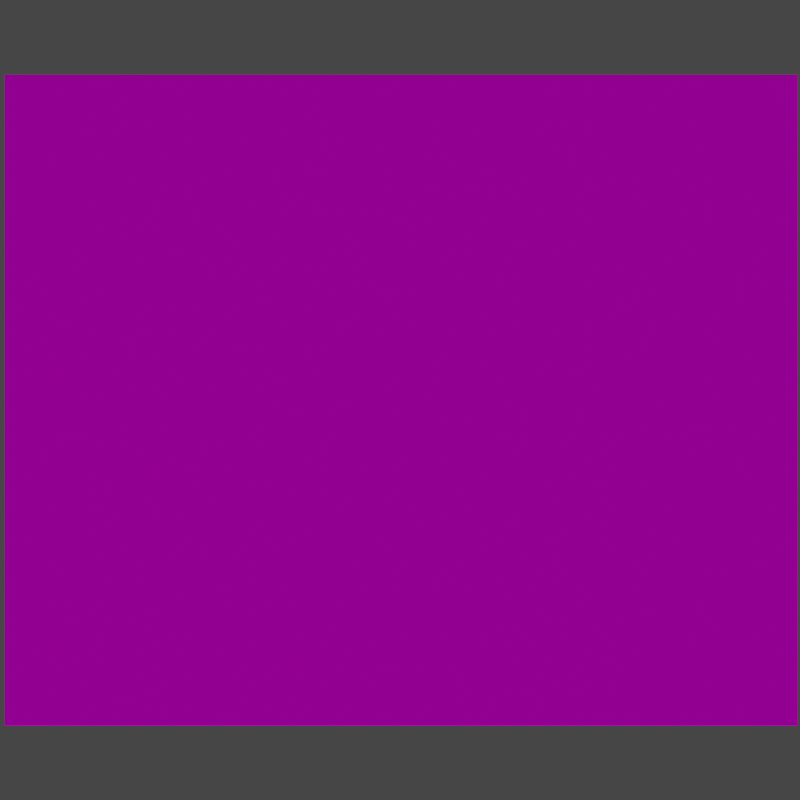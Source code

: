 # Source: scene.blend  (saved by Blender 3.5.10; exported with 4.5.12 LTS)
import bpy
from mathutils import Matrix  # noqa: F401  (used for matrix-valued properties, if any)

bpy.ops.wm.read_factory_settings(use_empty=True)
scene = bpy.context.scene
scene.name = 'Scene'

# ---- collections
col_collection = bpy.data.collections.new('Collection'); scene.collection.children.link(col_collection)

# ---- images (referenced by path relative to the original .blend; pixels are not part of the script)
import os
ASSET_DIR = os.environ.get("B2B_ASSET_DIR", "")  # directory of the original .blend (textures are referenced by path, not embedded)
HERE = os.path.dirname(os.path.abspath(__file__))  # packed textures are extracted next to this script under _unpacked/

def load_image(name, relpath, width, height, colorspace="sRGB"):
    """Load a texture the original file referenced (path relative to the .blend, or extracted next to this script)."""
    p = next((c for c in (os.path.join(HERE, relpath), os.path.join(ASSET_DIR, relpath)) if relpath and os.path.exists(c)), "")
    if p:
        img = bpy.data.images.load(p, check_existing=True)
        img.name = name
    else:  # same state as the original file: an image datablock whose file is absent (Cycles renders it pink)
        img = bpy.data.images.new(name, width, height)
        img.source = "FILE"
        img.filepath = "//" + (relpath or name)
    img.colorspace_settings.name = colorspace
    return img
img_background_jpg = load_image('background.jpg', 'background.jpg', 1024, 1024, 'sRGB')
img_layer2_png = load_image('layer2.png', 'layer2.png', 1024, 1024, 'sRGB')

# ---- materials (node trees are filled in below, after node groups)
mat_material = bpy.data.materials.new('Material')
mat_material.use_transparent_shadow = False
mat_material_001 = bpy.data.materials.new('Material.001')
mat_material_001.use_transparent_shadow = False

# ---- material node trees
mat_material.use_nodes = True; mat_material.node_tree.nodes.clear()
_N = mat_material.node_tree.nodes; _L = mat_material.node_tree.links
n0 = _N.new('ShaderNodeBsdfPrincipled'); n0.name = 'Principled BSDF'; n0.location = (10, 300)
n0.distribution = 'GGX'
n0.subsurface_method = 'RANDOM_WALK_SKIN'
n0.inputs[3].default_value = 1.45
n0.inputs[27].default_value = (0.0, 0.0, 0.0, 1.0)
n0.inputs[28].default_value = 1.0
n1 = _N.new('ShaderNodeOutputMaterial'); n1.name = 'Material Output'; n1.location = (300, 300)
n2 = _N.new('ShaderNodeTexImage'); n2.name = 'Image Texture'; n2.location = (-280, 270)
n2.image = img_background_jpg
n2.interpolation = 'Closest'
_L.new(n0.outputs[0], n1.inputs[0])
_L.new(n2.outputs[0], n0.inputs[0])
n1.is_active_output = True
mat_material_001.use_nodes = True; mat_material_001.node_tree.nodes.clear()
_N = mat_material_001.node_tree.nodes; _L = mat_material_001.node_tree.links
n0 = _N.new('ShaderNodeOutputMaterial'); n0.name = 'Material Output'; n0.location = (300, 300)
n1 = _N.new('ShaderNodeBsdfDiffuse'); n1.name = 'Diffuse BSDF'; n1.location = (10, 300)
n1.inputs[1].default_value = 0.5
n2 = _N.new('ShaderNodeTexImage'); n2.name = 'Image Texture'; n2.location = (-280, 280)
n2.image = img_layer2_png
n2.interpolation = 'Closest'
_L.new(n1.outputs[0], n0.inputs[0])
_L.new(n2.outputs[0], n1.inputs[0])
n0.is_active_output = True

# ---- world
world_world = bpy.data.worlds.new('World'); scene.world = world_world
world_world.use_nodes = True; world_world.node_tree.nodes.clear()
_N = world_world.node_tree.nodes; _L = world_world.node_tree.links
n0 = _N.new('ShaderNodeOutputWorld'); n0.name = 'World Output'; n0.location = (300, 300)
n1 = _N.new('ShaderNodeBackground'); n1.name = 'Background'; n1.location = (10, 300)
n1.inputs[0].default_value = (0.05088, 0.05088, 0.05088, 1.0)
_L.new(n1.outputs[0], n0.inputs[0])
n0.is_active_output = True
world_world.color = (0.05088, 0.05088, 0.05088)
world_world.use_sun_shadow = False
world_world.sun_shadow_jitter_overblur = 0.0

# ---- cameras
cam_camera = bpy.data.cameras.new('Camera')
cam_camera.type = 'ORTHO'
cam_camera.clip_end = 100.0
cam_camera.ortho_scale = 8.4
cam_camera.display_size = 1.03

# ---- meshes
me_plane_002 = bpy.data.meshes.new('Plane.002')
me_plane_002.from_pydata([(-3.722, -1.03, 0.0), (1.0, -1.03, 0.0), (0.99, 1.805, 0.0), (-3.722, -0.5861, 0.0), (-3.264, -0.5861, 0.0), (-3.261, 1.344, 0.0), (-1.029, 1.805, 0.0), (-0.7265, 1.805, 0.0), (-0.7265, 2.26, 0.0), (0.03395, 2.26, 0.0), (0.03395, 1.805, 0.0), (-0.8067, 1.169, 0.0), (-0.8067, -0.03095, 0.0), (-1.977, -0.03095, 0.0), (-0.7265, 2.286, 0.1919), (-0.7265, 2.742, 0.1919), (-0.7265, 2.777, 0.3903), (-0.9219, 2.777, 0.3903), (-0.9219, 2.001, 0.3903), (-1.067, 1.864, 0.3903), (0.03395, 2.286, 0.2159), (0.03395, 2.752, 0.2159), (0.03395, 2.777, 0.3684), (0.2203, 2.777, 0.3684), (0.2203, 2.092, 0.3684), (0.3816, 1.919, 0.3684), (0.9891, 1.922, 0.3684), (0.9891, 4.233, 0.3684), (-1.815, 4.233, 0.3684), (-1.815, 2.777, 0.3684), (-3.732, 2.787, 0.3684), (-3.732, 1.893, 0.3684), (-3.261, 1.809, 0.0), (-1.977, 1.169, 0.0), (-0.9701, 4.233, 0.3684), (0.1297, 4.233, 0.3684), (0.9891, 2.777, 0.3684), (-0.3864, 4.233, 0.3684), (0.99, 0.364, 0.0), (-0.06993, 1.209, 0.0), (-0.8067, 1.169, 0.0), (-0.8067, 1.169, 0.0), (-0.8067, 1.169, -9.157e-08), (-0.7265, 1.805, -5.695e-08), (-3.732, 2.788, 0.3641), (-3.732, 2.788, 0.3641), (-3.732, 1.893, 0.3684), (-3.332, 2.788, 0.365), (-3.332, 2.788, 0.365), (3.005, 0.7462, 3.353), (3.005, 0.7462, 3.353), (4.138, 0.7462, 3.353), (4.138, 0.7462, 3.353)], [(4, 5), (5, 32), (40, 11), (46, 44), (44, 45), (48, 47), (44, 47), (49, 50), (52, 51)], [(3, 0, 4), (1, 4, 0), (13, 4, 12), (7, 10, 8), (9, 8, 10), (8, 9, 20), (14, 8, 20), (20, 21, 14), (15, 14, 21), (21, 22, 15), (16, 15, 22), (27, 35, 36), (23, 35, 22), (29, 17, 34), (29, 34, 28), (18, 17, 29), (31, 19, 29), (30, 31, 29), (4, 1, 12), (4, 13, 33), (6, 33, 11), (6, 32, 33), (33, 32, 4), (16, 34, 17), (19, 18, 29), (23, 36, 35), (23, 24, 36), (35, 37, 22), (22, 37, 16), (25, 36, 24), (26, 36, 25), (16, 37, 34), (6, 11, 7), (11, 39, 10), (10, 7, 11), (10, 39, 2), (38, 2, 39), (12, 39, 11), (39, 12, 38), (12, 1, 38)])
_uv = me_plane_002.uv_layers.new(name='UVMap')
_uv.uv.foreach_set('vector', [0.0, 0.0, 0.0, 0.0, 0.0, 0.0, 0.0, 0.0, 0.0, 0.0, 0.0, 0.0, 0.0, 0.0, 0.0, 0.0, 0.0, 0.0, 0.0, 0.0, 0.0, 0.0, 0.0, 0.0, 0.0, 0.0, 0.0, 0.0, 0.0, 0.0, 0.0, 0.0, 0.0, 0.0, 0.0, 0.0, 0.0, 0.0, 0.0, 0.0, 0.0, 0.0, 0.0, 0.0, 0.0, 0.0, 0.0, 0.0, 0.0, 0.0, 0.0, 0.0, 0.0, 0.0, 0.0, 0.0, 0.0, 0.0, 0.0, 0.0, 0.0, 0.0, 0.0, 0.0, 0.0, 0.0, 0.0, 0.0, 0.0, 0.0, 0.0, 0.0, 0.0, 0.0, 0.0, 0.0, 0.0, 0.0, 0.0, 0.0, 0.0, 0.0, 0.0, 0.0, 0.0, 0.0, 0.0, 0.0, 0.0, 0.0, 0.0, 0.0, 0.0, 0.0, 0.0, 0.0, 0.0, 0.0, 0.0, 0.0, 0.0, 0.0, 0.0, 0.0, 0.0, 0.0, 0.0, 0.0, 0.0, 0.0, 0.0, 0.0, 0.0, 0.0, 0.0, 0.0, 0.0, 0.0, 0.0, 0.0, 0.0, 0.0, 0.0, 0.0, 0.0, 0.0, 0.0, 0.0, 0.0, 0.0, 0.0, 0.0, 0.0, 0.0, 0.0, 0.0, 0.0, 0.0, 0.0, 0.0, 0.0, 0.0, 0.0, 0.0, 0.0, 0.0, 0.0, 0.0, 0.0, 0.0, 0.0, 0.0, 0.0, 0.0, 0.0, 0.0, 0.0, 0.0, 0.0, 0.0, 0.0, 0.0, 0.0, 0.0, 0.0, 0.0, 0.0, 0.0, 0.0, 0.0, 0.0, 0.0, 0.0, 0.0, 0.0, 0.0, 0.0, 0.0, 0.0, 0.0, 0.0, 0.0, 0.0, 0.0, 0.0, 0.0, 0.0, 0.0, 0.0, 0.0, 0.0, 0.0, 0.0, 0.0, 0.0, 0.0, 0.0, 0.0, 0.0, 0.0, 0.0, 0.0, 0.0, 0.0, 0.0, 0.0, 0.0, 0.0, 0.0, 0.0, 0.0, 0.0, 0.0, 0.0, 0.0, 0.0, 0.0, 0.0, 0.0, 0.0, 0.0, 0.0, 0.0, 0.0, 0.0, 0.0, 0.0, 0.0, 0.0, 0.0, 0.0, 0.0, 0.0, 0.0, 0.0, 0.0, 0.0, 0.0, 0.0, 0.0])
me_plane_002.use_remesh_fix_poles = True
me_plane_002.use_remesh_preserve_attributes = False
me_plane_002.update()
me_plane = bpy.data.meshes.new('Plane')
me_plane.from_pydata([(-1.0, -1.0, 0.0), (1.0, -1.0, 0.0), (-1.0, 1.0, 0.0), (1.0, 1.0, 0.0)], [], [(1, 2, 0), (1, 3, 2)])
_uv = me_plane.uv_layers.new(name='UVMap')
_uv.uv.foreach_set('vector', [1.0, 0.0, 0.0, 1.0, 0.0, 0.0, 1.0, 0.0, 1.0, 1.0, 0.0, 1.0])
me_plane.materials.append(mat_material)
me_plane.use_remesh_fix_poles = True
me_plane.use_remesh_preserve_attributes = False
me_plane.update()
me_icosphere = bpy.data.meshes.new('Icosphere')
me_icosphere.from_pydata([(-0.3152, 0.02107, -1.0), (0.4084, -0.5047, -0.4472), (-0.5916, -0.8296, -0.4472), (-1.21, 0.02107, -0.4472), (-0.5916, 0.8717, -0.4472), (0.4084, 0.5468, -0.4472), (-0.03879, -0.8296, 0.4472), (-1.039, -0.5047, 0.4472), (-1.039, 0.5468, 0.4472), (-0.03879, 0.8717, 0.4472), (0.5792, 0.02107, 0.4472), (-0.3152, 0.02107, 1.0), (-0.4776, -0.4789, -0.8507), (0.1101, -0.2879, -0.8507), (-0.05231, -0.7879, -0.5257), (0.5355, 0.02107, -0.5257), (0.1101, 0.3301, -0.8507), (-0.8409, 0.02107, -0.8507), (-1.003, -0.4789, -0.5257), (-0.4776, 0.5211, -0.8507), (-1.003, 0.5211, -0.5257), (-0.05231, 0.8301, -0.5257), (0.6359, -0.2879, 0.0), (0.6359, 0.3301, 0.0), (-0.3152, -0.9789, 0.0), (0.2726, -0.7879, 0.0), (-1.266, -0.2879, 0.0), (-0.903, -0.7879, 0.0), (-0.903, 0.8301, 0.0), (-1.266, 0.3301, 0.0), (0.2726, 0.8301, 0.0), (-0.3152, 1.021, 0.0), (0.373, -0.4789, 0.5257), (-0.578, -0.7879, 0.5257), (-1.166, 0.02107, 0.5257), (-0.578, 0.8301, 0.5257), (0.373, 0.5211, 0.5257), (-0.1527, -0.4789, 0.8507), (0.2106, 0.02107, 0.8507), (-0.7405, -0.2879, 0.8507), (-0.7405, 0.3301, 0.8507), (-0.1527, 0.5211, 0.8507)], [], [(0, 13, 12), (1, 13, 15), (0, 12, 17), (0, 17, 19), (0, 19, 16), (1, 15, 22), (2, 14, 24), (3, 18, 26), (4, 20, 28), (5, 21, 30), (1, 22, 25), (2, 24, 27), (3, 26, 29), (4, 28, 31), (5, 30, 23), (6, 32, 37), (7, 33, 39), (8, 34, 40), (9, 35, 41), (10, 36, 38), (38, 41, 11), (38, 36, 41), (36, 9, 41), (41, 40, 11), (41, 35, 40), (35, 8, 40), (40, 39, 11), (40, 34, 39), (34, 7, 39), (39, 37, 11), (39, 33, 37), (33, 6, 37), (37, 38, 11), (37, 32, 38), (32, 10, 38), (23, 36, 10), (23, 30, 36), (30, 9, 36), (31, 35, 9), (31, 28, 35), (28, 8, 35), (29, 34, 8), (29, 26, 34), (26, 7, 34), (27, 33, 7), (27, 24, 33), (24, 6, 33), (25, 32, 6), (25, 22, 32), (22, 10, 32), (30, 31, 9), (30, 21, 31), (21, 4, 31), (28, 29, 8), (28, 20, 29), (20, 3, 29), (26, 27, 7), (26, 18, 27), (18, 2, 27), (24, 25, 6), (24, 14, 25), (14, 1, 25), (22, 23, 10), (22, 15, 23), (15, 5, 23), (16, 21, 5), (16, 19, 21), (19, 4, 21), (19, 20, 4), (19, 17, 20), (17, 3, 20), (17, 18, 3), (17, 12, 18), (12, 2, 18), (15, 16, 5), (15, 13, 16), (13, 0, 16), (12, 14, 2), (12, 13, 14), (13, 1, 14)])
_uv = me_icosphere.uv_layers.new(name='UVMap')
_uv.uv.foreach_set('vector', [0.1818, 0.0, 0.2273, 0.07873, 0.1364, 0.07873, 0.2727, 0.1575, 0.3182, 0.07873, 0.3636, 0.1575, 0.9091, 0.0, 0.9545, 0.07873, 0.8636, 0.07873, 0.7273, 0.0, 0.7727, 0.07873, 0.6818, 0.07873, 0.5455, 0.0, 0.5909, 0.07873, 0.5, 0.07873, 0.2727, 0.1575, 0.3636, 0.1575, 0.3182, 0.2362, 0.09091, 0.1575, 0.1818, 0.1575, 0.1364, 0.2362, 0.8182, 0.1575, 0.9091, 0.1575, 0.8636, 0.2362, 0.6364, 0.1575, 0.7273, 0.1575, 0.6818, 0.2362, 0.4545, 0.1575, 0.5455, 0.1575, 0.5, 0.2362, 0.2727, 0.1575, 0.3182, 0.2362, 0.2273, 0.2362, 0.09091, 0.1575, 0.1364, 0.2362, 0.04546, 0.2362, 0.8182, 0.1575, 0.8636, 0.2362, 0.7727, 0.2362, 0.6364, 0.1575, 0.6818, 0.2362, 0.5909, 0.2362, 0.4545, 0.1575, 0.5, 0.2362, 0.4091, 0.2362, 0.1818, 0.3149, 0.2727, 0.3149, 0.2273, 0.3937, 0.0, 0.3149, 0.09091, 0.3149, 0.04546, 0.3937, 0.7273, 0.3149, 0.8182, 0.3149, 0.7727, 0.3937, 0.5455, 0.3149, 0.6364, 0.3149, 0.5909, 0.3937, 0.3636, 0.3149, 0.4545, 0.3149, 0.4091, 0.3937, 0.4091, 0.3937, 0.5, 0.3937, 0.4545, 0.4724, 0.4091, 0.3937, 0.4545, 0.3149, 0.5, 0.3937, 0.4545, 0.3149, 0.5455, 0.3149, 0.5, 0.3937, 0.5909, 0.3937, 0.6818, 0.3937, 0.6364, 0.4724, 0.5909, 0.3937, 0.6364, 0.3149, 0.6818, 0.3937, 0.6364, 0.3149, 0.7273, 0.3149, 0.6818, 0.3937, 0.7727, 0.3937, 0.8636, 0.3937, 0.8182, 0.4724, 0.7727, 0.3937, 0.8182, 0.3149, 0.8636, 0.3937, 0.8182, 0.3149, 0.9091, 0.3149, 0.8636, 0.3937, 0.04546, 0.3937, 0.1364, 0.3937, 0.09091, 0.4724, 0.04546, 0.3937, 0.09091, 0.3149, 0.1364, 0.3937, 0.09091, 0.3149, 0.1818, 0.3149, 0.1364, 0.3937, 0.2273, 0.3937, 0.3182, 0.3937, 0.2727, 0.4724, 0.2273, 0.3937, 0.2727, 0.3149, 0.3182, 0.3937, 0.2727, 0.3149, 0.3636, 0.3149, 0.3182, 0.3937, 0.4091, 0.2362, 0.4545, 0.3149, 0.3636, 0.3149, 0.4091, 0.2362, 0.5, 0.2362, 0.4545, 0.3149, 0.5, 0.2362, 0.5455, 0.3149, 0.4545, 0.3149, 0.5909, 0.2362, 0.6364, 0.3149, 0.5455, 0.3149, 0.5909, 0.2362, 0.6818, 0.2362, 0.6364, 0.3149, 0.6818, 0.2362, 0.7273, 0.3149, 0.6364, 0.3149, 0.7727, 0.2362, 0.8182, 0.3149, 0.7273, 0.3149, 0.7727, 0.2362, 0.8636, 0.2362, 0.8182, 0.3149, 0.8636, 0.2362, 0.9091, 0.3149, 0.8182, 0.3149, 0.04546, 0.2362, 0.09091, 0.3149, 0.0, 0.3149, 0.04546, 0.2362, 0.1364, 0.2362, 0.09091, 0.3149, 0.1364, 0.2362, 0.1818, 0.3149, 0.09091, 0.3149, 0.2273, 0.2362, 0.2727, 0.3149, 0.1818, 0.3149, 0.2273, 0.2362, 0.3182, 0.2362, 0.2727, 0.3149, 0.3182, 0.2362, 0.3636, 0.3149, 0.2727, 0.3149, 0.5, 0.2362, 0.5909, 0.2362, 0.5455, 0.3149, 0.5, 0.2362, 0.5455, 0.1575, 0.5909, 0.2362, 0.5455, 0.1575, 0.6364, 0.1575, 0.5909, 0.2362, 0.6818, 0.2362, 0.7727, 0.2362, 0.7273, 0.3149, 0.6818, 0.2362, 0.7273, 0.1575, 0.7727, 0.2362, 0.7273, 0.1575, 0.8182, 0.1575, 0.7727, 0.2362, 0.8636, 0.2362, 0.9545, 0.2362, 0.9091, 0.3149, 0.8636, 0.2362, 0.9091, 0.1575, 0.9545, 0.2362, 0.9091, 0.1575, 1.0, 0.1575, 0.9545, 0.2362, 0.1364, 0.2362, 0.2273, 0.2362, 0.1818, 0.3149, 0.1364, 0.2362, 0.1818, 0.1575, 0.2273, 0.2362, 0.1818, 0.1575, 0.2727, 0.1575, 0.2273, 0.2362, 0.3182, 0.2362, 0.4091, 0.2362, 0.3636, 0.3149, 0.3182, 0.2362, 0.3636, 0.1575, 0.4091, 0.2362, 0.3636, 0.1575, 0.4545, 0.1575, 0.4091, 0.2362, 0.5, 0.07873, 0.5455, 0.1575, 0.4545, 0.1575, 0.5, 0.07873, 0.5909, 0.07873, 0.5455, 0.1575, 0.5909, 0.07873, 0.6364, 0.1575, 0.5455, 0.1575, 0.6818, 0.07873, 0.7273, 0.1575, 0.6364, 0.1575, 0.6818, 0.07873, 0.7727, 0.07873, 0.7273, 0.1575, 0.7727, 0.07873, 0.8182, 0.1575, 0.7273, 0.1575, 0.8636, 0.07873, 0.9091, 0.1575, 0.8182, 0.1575, 0.8636, 0.07873, 0.9545, 0.07873, 0.9091, 0.1575, 0.9545, 0.07873, 1.0, 0.1575, 0.9091, 0.1575, 0.3636, 0.1575, 0.4091, 0.07873, 0.4545, 0.1575, 0.3636, 0.1575, 0.3182, 0.07873, 0.4091, 0.07873, 0.3182, 0.07873, 0.3636, 0.0, 0.4091, 0.07873, 0.1364, 0.07873, 0.1818, 0.1575, 0.09091, 0.1575, 0.1364, 0.07873, 0.2273, 0.07873, 0.1818, 0.1575, 0.2273, 0.07873, 0.2727, 0.1575, 0.1818, 0.1575])
me_icosphere.use_remesh_fix_poles = True
me_icosphere.use_remesh_preserve_attributes = False
me_icosphere.update()
me_plane_001 = bpy.data.meshes.new('Plane.001')
me_plane_001.from_pydata([(-1.0, -1.0, 1.833), (1.0, -1.0, 1.833), (-1.0, 1.0, 1.833), (1.0, 1.0, 1.833)], [], [(1, 2, 0), (1, 3, 2)])
me_plane_001.polygons.foreach_set('material_index', [1, 1])
_uv = me_plane_001.uv_layers.new(name='UVMap')
_uv.uv.foreach_set('vector', [1.0, 0.0, 0.0, 1.0, 0.0, 0.0, 1.0, 0.0, 1.0, 1.0, 0.0, 1.0])
me_plane_001.materials.append(mat_material)
me_plane_001.materials.append(mat_material_001)
me_plane_001.use_remesh_fix_poles = True
me_plane_001.use_remesh_preserve_attributes = False
me_plane_001.update()
me_cube = bpy.data.meshes.new('Cube')
me_cube.from_pydata([(-0.7884, -0.3138, 0.0), (-0.7884, 0.3138, 0.0), (0.7884, -0.3138, 0.0), (0.7884, 0.3138, 0.0), (-0.7807, -0.3158, -7.676e-07), (-0.7807, -1.514, -6.629e-07), (-0.3816, -0.3158, -7.676e-07), (-0.3816, -1.514, -6.629e-07), (-2.137, 0.41, 0.3722), (-2.137, 1.301, 0.3678), (-1.851, 0.41, 0.3728), (-1.851, 1.301, 0.3685), (0.8686, 1.295, -5.059e-07), (0.8686, 0.3226, -4.209e-07), (1.623, 1.295, -5.059e-07), (1.623, 0.3226, -4.209e-07), (1.009, 2.86, 0.3697), (1.009, 1.871, 0.3697), (2.068, 2.86, 0.3697), (2.068, 1.871, 0.3697), (-0.4325, 2.86, 0.3697), (-0.4325, 1.871, 0.3697), (0.6263, 2.86, 0.3697), (0.6263, 1.871, 0.3697)], [], [(1, 3, 2, 0), (5, 7, 6, 4), (9, 8, 10, 11), (13, 15, 14, 12), (17, 19, 18, 16), (21, 23, 22, 20)])
_uv = me_cube.uv_layers.new(name='UVMap')
_uv.uv.foreach_set('vector', [0.125, 0.5, 0.375, 0.5, 0.375, 0.75, 0.125, 0.75, 0.125, 0.5, 0.375, 0.5, 0.375, 0.75, 0.125, 0.75, 0.125, 0.5, 0.125, 0.75, 0.375, 0.75, 0.375, 0.5, 0.125, 0.5, 0.375, 0.5, 0.375, 0.75, 0.125, 0.75, 0.125, 0.5, 0.375, 0.5, 0.375, 0.75, 0.125, 0.75, 0.125, 0.5, 0.375, 0.5, 0.375, 0.75, 0.125, 0.75])
me_cube.update()
me_cube_001 = bpy.data.meshes.new('Cube.001')
me_cube_001.from_pydata([(-1.0, -1.0, -1.0), (-1.0, -1.0, 1.0), (-1.0, 1.0, -1.0), (-1.0, 1.0, 1.0), (1.0, -1.0, -1.0), (1.0, -1.0, 1.0), (1.0, 1.0, -1.0), (1.0, 1.0, 1.0)], [], [(0, 1, 3, 2), (2, 3, 7, 6), (6, 7, 5, 4), (4, 5, 1, 0), (2, 6, 4, 0), (7, 3, 1, 5)])
_uv = me_cube_001.uv_layers.new(name='UVMap')
_uv.uv.foreach_set('vector', [0.375, 0.0, 0.625, 0.0, 0.625, 0.25, 0.375, 0.25, 0.375, 0.25, 0.625, 0.25, 0.625, 0.5, 0.375, 0.5, 0.375, 0.5, 0.625, 0.5, 0.625, 0.75, 0.375, 0.75, 0.375, 0.75, 0.625, 0.75, 0.625, 1.0, 0.375, 1.0, 0.125, 0.5, 0.375, 0.5, 0.375, 0.75, 0.125, 0.75, 0.625, 0.5, 0.875, 0.5, 0.875, 0.75, 0.625, 0.75])
me_cube_001.update()
me_cube_002 = bpy.data.meshes.new('Cube.002')
me_cube_002.from_pydata([(-0.7693, 0.3327, -5.051e-07), (-0.7693, -0.3138, -4.486e-07), (0.7884, 0.3327, -5.051e-07), (0.7884, -0.3138, -4.486e-07)], [], [(1, 3, 2, 0)])
_uv = me_cube_002.uv_layers.new(name='UVMap')
_uv.uv.foreach_set('vector', [0.125, 0.5, 0.375, 0.5, 0.375, 0.75, 0.125, 0.75])
me_cube_002.update()

# ---- objects
ob_camera = bpy.data.objects.new('Camera', cam_camera)
ob_walkmesh = bpy.data.objects.new('Walkmesh', me_plane_002)
ob_layer0 = bpy.data.objects.new('Layer0', me_plane)
ob_icosphere = bpy.data.objects.new('Icosphere', me_icosphere)
ob_layer1 = bpy.data.objects.new('Layer1', me_plane_001)
ob_cube = bpy.data.objects.new('Cube', me_cube)
ob_cube_001 = bpy.data.objects.new('Cube.001', me_cube_001)
ob_cube_002 = bpy.data.objects.new('Cube.002', me_cube_002)

# ---- transforms, parenting, visibility, modifiers, constraints
ob_camera.location = (7.305, 5.636, 4.958)
ob_camera.rotation_mode = 'YXZ'
ob_camera.rotation_euler = (1.045, -0.0, 2.356)
ob_camera.lock_rotations_4d = False
ob_camera.empty_display_type = 'ARROWS'
ob_camera.color = (0.0, 0.0, 0.0, 0.0)
ob_camera.display_type = 'WIRE'
ob_camera.lineart.crease_threshold = 0.0
ob_walkmesh.location = (0.1291, -1.723, -3.569)
ob_walkmesh.rotation_euler = (0.0, -0.0, 1.571)
ob_layer0.location = (-4.28, -5.929, -4.54)
ob_layer0.rotation_euler = (1.045, -0.0, 2.356)
ob_layer0.scale = (4.165, 3.418, 3.926)
ob_icosphere.location = (0.12, -1.72, -3.56)
ob_icosphere.scale = (0.198, 0.198, 0.198)
ob_layer1.location = (-4.28, -5.929, -4.54)
ob_layer1.rotation_euler = (1.045, -0.0, 2.356)
ob_layer1.scale = (4.165, 3.418, 3.926)
ob_cube.location = (-1.354, -3.318, -3.569)
ob_cube.rotation_euler = (0.0, -0.0, 1.571)
ob_cube_001.location = (-1.196, -4.085, 0.0)
ob_cube_001.scale = (0.1531, 0.1531, 0.1531)
ob_cube_002.location = (-1.354, -3.318, -3.569)
ob_cube_002.rotation_euler = (0.0, -0.0, 1.571)

# ---- collection membership
col_collection.objects.link(ob_camera)
col_collection.objects.link(ob_walkmesh)
col_collection.objects.link(ob_layer0)
col_collection.objects.link(ob_icosphere)
col_collection.objects.link(ob_layer1)
col_collection.objects.link(ob_cube)
col_collection.objects.link(ob_cube_001)
col_collection.objects.link(ob_cube_002)

# ---- scene / render settings (as saved in the file)
scene.camera = ob_camera
scene.frame_start = 1; scene.frame_end = 250; scene.frame_set(17)
scene.render.engine = 'BLENDER_EEVEE_NEXT'
scene.render.resolution_x = 600
scene.render.resolution_y = 600
scene.cycles.sampling_pattern = 'TABULATED_SOBOL'
scene.cycles.use_light_tree = False
scene.view_settings.view_transform = 'Filmic'
bpy.context.view_layer.update()

# ---- added for rendering (the .blend has no usable light): sun
light_auto_sun = bpy.data.lights.new('AutoSun', 'SUN')
light_auto_sun.energy = 3.0
light_auto_sun.angle = 0.0523599
ob_auto_sun = bpy.data.objects.new('AutoSun', light_auto_sun)
scene.collection.objects.link(ob_auto_sun)
ob_auto_sun.rotation_euler = (0.872665, 0.174533, 0.523599)
bpy.context.view_layer.update()
